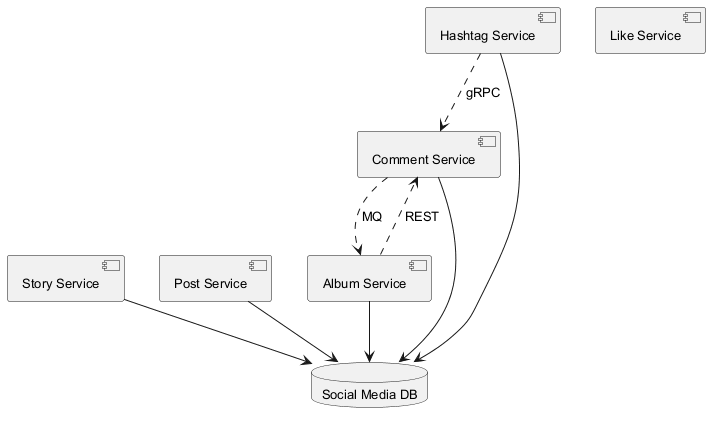

The diagram above was rendered by PlantUML. Its source (embedded in the PNG):
@startuml
skinparam backgroundColor #FFFFFF
skinparam classBackgroundColor #E8F4FA
skinparam classBorderColor #2C7DA0
skinparam defaultFontSize 13
component "Story Service" as C_StoryService
component "Post Service" as C_PostService
component "Hashtag Service" as C_HashtagService
component "Like Service" as C_LikeService
component "Comment Service" as C_CommentService
component "Album Service" as C_AlbumService
database "Social Media DB" as DB_social_media
C_StoryService --> DB_social_media
C_PostService --> DB_social_media
C_HashtagService --> DB_social_media
C_CommentService --> DB_social_media
C_AlbumService --> DB_social_media
C_CommentService ..> C_AlbumService : MQ
C_AlbumService ..> C_CommentService : REST
C_HashtagService ..> C_CommentService : gRPC
@enduml